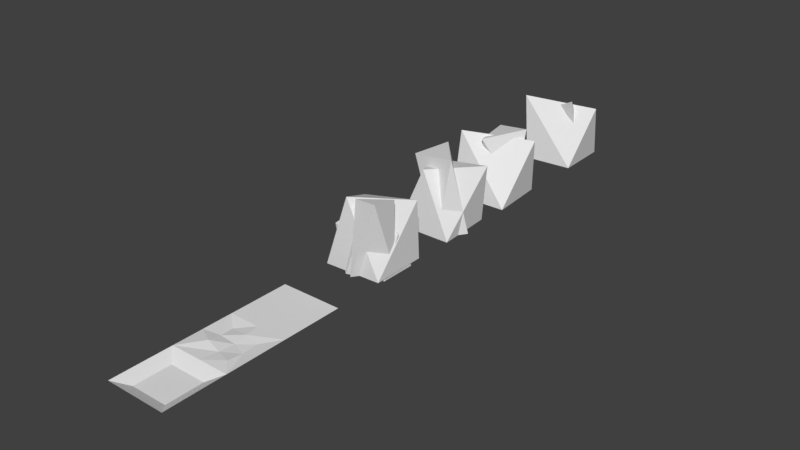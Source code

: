 # Source: world.blend  (saved by Blender 2.77.0; exported with 4.5.12 LTS)
import bpy
from mathutils import Matrix  # noqa: F401  (used for matrix-valued properties, if any)

bpy.ops.wm.read_factory_settings(use_empty=True)
scene = bpy.context.scene
scene.name = 'Scene'

# ---- collections
col_collection_1 = bpy.data.collections.new('Collection 1'); scene.collection.children.link(col_collection_1)
col_collection_2 = bpy.data.collections.new('Collection 2'); scene.collection.children.link(col_collection_2)
col_collection_2.hide_render = True
col_collection_2.hide_viewport = True

# ---- world
world_world = bpy.data.worlds.new('World'); scene.world = world_world
world_world.color = (0.05088, 0.05088, 0.05088)
world_world.use_sun_shadow = False
world_world.sun_shadow_jitter_overblur = 0.0
world_world.cycles.sampling_method = 'MANUAL'

# ---- meshes
me_plane_003 = bpy.data.meshes.new('Plane.003')
me_plane_003.from_pydata([(-0.5, -3.775e-08, 0.5), (0.5, -3.775e-08, 0.5), (-0.5, 3.775e-08, -0.5), (0.5, 3.775e-08, -0.5), (-0.2524, -0.03561, -0.2915), (-0.2089, 0.03246, 0.1591), (0.2971, 0.01165, 0.2987), (0.2815, -0.02074, -0.2156), (0.0, -3.775e-08, 0.5), (0.0, 3.775e-08, -0.5), (0.04836, -0.0082, 0.2163), (0.03115, 0.002582, -0.2571), (-0.5, 0.0, 0.0), (0.5, 0.0, 0.0), (-0.2253, -0.014, -0.06024), (0.2893, -0.02592, 0.04445), (0.06323, -0.02309, -0.04417)], [], [(3, 9, 11, 7), (16, 15, 7, 11), (8, 1, 6, 10), (13, 3, 7, 15), (12, 0, 5, 14), (9, 2, 4, 11), (0, 8, 10, 5), (14, 16, 11, 4), (5, 10, 16, 14), (2, 12, 14, 4), (1, 13, 15, 6), (10, 6, 15, 16)])
me_plane_003.use_remesh_preserve_volume = False
me_plane_003.use_remesh_preserve_attributes = False
me_plane_003.use_mirror_vertex_groups = False
me_plane_003.update()
me_plane_002 = bpy.data.meshes.new('Plane.002')
me_plane_002.from_pydata([(-0.5, -3.775e-08, 0.5), (0.5, -3.775e-08, 0.5), (-0.5, 3.775e-08, -0.5), (0.5, 3.775e-08, -0.5), (-0.3, -0.1, 0.3), (0.3, -0.1, 0.3), (-0.3, -0.1, -0.3), (0.3, -0.1, -0.3)], [], [(4, 5, 7, 6), (3, 2, 6, 7), (0, 1, 5, 4), (1, 3, 7, 5), (2, 0, 4, 6)])
me_plane_002.use_remesh_preserve_volume = False
me_plane_002.use_remesh_preserve_attributes = False
me_plane_002.use_mirror_vertex_groups = False
me_plane_002.update()
me_cube_003 = bpy.data.meshes.new('Cube.003')
me_cube_003.from_pydata([(-0.4309, 0.0002939, 0.4533), (-0.5857, 1.296, 0.1969), (-0.4317, 5.96e-08, -0.4275), (-0.4913, 0.7889, -0.3921), (0.4364, -5.96e-08, 0.4405), (0.2541, 0.9189, 0.3689), (0.4364, 5.96e-08, -0.4275), (0.4247, 0.9713, -0.334), (-0.02342, 0.7844, -0.4665), (0.002353, 5.96e-08, -0.4275), (-0.06799, 1.058, 0.4222), (0.002409, 2.253e-05, 0.4415), (-0.4543, 0.5237, 0.6298), (-0.5089, 0.477, -0.5251), (0.3036, 0.4018, -0.4701), (0.3943, 0.6076, 0.3798), (0.02403, 0.4392, 0.369), (0.0773, 0.4325, -0.531), (-0.5959, 0.7844, 0.1408), (-0.4316, 1.591e-05, 0.007205), (0.4234, 0.9936, 0.001441), (0.4364, 0.0, 0.006514), (-0.1931, 0.9912, -0.02685), (0.6214, 0.4911, -0.01626), (-0.5139, 0.494, 0.01147), (-0.1109, 0.1547, 0.05883), (-0.1324, 1.161, 0.4419), (-0.1109, 0.1547, -0.3946), (-0.3425, 0.8839, 0.01852), (0.3425, 0.1547, 0.05883), (0.1406, 1.133, 0.4126), (0.3425, 0.1547, -0.3946), (0.2227, 0.9388, -0.1088), (-0.01499, 0.7606, -0.0728), (0.1158, 0.1547, -0.3946), (0.03113, 1.194, 0.4319), (0.1158, 0.1547, 0.05883), (-0.08431, 0.6461, 0.0877), (-0.1542, 0.6828, -0.3859), (0.2533, 0.5895, -0.3777), (0.2563, 0.7395, 0.08386), (0.1167, 0.6079, 0.01921), (0.1422, 0.6184, -0.4032), (-0.1887, 0.9689, 0.3151), (-0.1109, 0.1547, -0.1679), (0.2624, 1.053, 0.06298), (0.3425, 0.1547, -0.1679), (0.1602, 1.051, 0.05925), (0.3838, 0.6579, -0.1479), (-0.1555, 0.6726, -0.1395)], [], [(24, 13, 2, 19), (17, 14, 6, 9), (23, 15, 4, 21), (16, 12, 0, 11), (22, 8, 3, 18), (20, 7, 8, 22), (15, 16, 11, 4), (13, 17, 9, 2), (3, 8, 17, 13), (5, 10, 16, 15), (10, 1, 12, 16), (20, 5, 15, 23), (8, 7, 14, 17), (18, 3, 13, 24), (1, 18, 24, 12), (7, 20, 23, 14), (5, 20, 22, 10), (10, 22, 18, 1), (14, 23, 21, 6), (12, 24, 19, 0), (49, 38, 27, 44), (42, 39, 31, 34), (48, 40, 29, 46), (41, 37, 25, 36), (47, 33, 28, 43), (45, 32, 33, 47), (40, 41, 36, 29), (38, 42, 34, 27), (28, 33, 42, 38), (30, 35, 41, 40), (35, 26, 37, 41), (45, 30, 40, 48), (33, 32, 39, 42), (43, 28, 38, 49), (26, 43, 49, 37), (32, 45, 48, 39), (30, 45, 47, 35), (35, 47, 43, 26), (39, 48, 46, 31), (37, 49, 44, 25)])
_k = {(1, 12): 0.35294, (3, 18): 0.35294, (2, 13): 0.35294, (0, 19): 0.35294, (7, 8): 0.35294, (6, 14): 0.35294, (2, 9): 0.35294, (5, 20): 0.35294, (4, 15): 0.35294, (6, 21): 0.35294, (1, 10): 0.35294, (4, 11): 0.35294, (3, 8): 0.35294, (6, 9): 0.35294, (5, 10): 0.35294, (0, 11): 0.35294, (10, 22): 0.35294, (11, 16): 0.35294, (9, 17): 0.35294, (0, 12): 0.35294, (3, 13): 0.35294, (7, 14): 0.35294, (5, 15): 0.35294, (10, 16): 0.35294, (8, 17): 0.35294, (13, 17): 0.35294, (15, 16): 0.35294, (12, 16): 0.35294, (14, 23): 0.35294, (14, 17): 0.35294, (12, 24): 0.35294, (1, 18): 0.35294, (2, 19): 0.35294, (7, 20): 0.35294, (4, 21): 0.35294, (8, 22): 0.35294, (15, 23): 0.35294, (13, 24): 0.35294, (18, 24): 0.35294, (20, 23): 0.35294, (20, 22): 0.35294, (18, 22): 0.35294, (21, 23): 0.35294, (19, 24): 0.35294, (26, 37): 0.35294, (28, 43): 0.35294, (27, 38): 0.35294, (25, 44): 0.35294, (32, 33): 0.35294, (31, 39): 0.35294, (27, 34): 0.35294, (30, 45): 0.35294, (29, 40): 0.35294, (31, 46): 0.35294, (26, 35): 0.35294, (29, 36): 0.35294, (28, 33): 0.35294, (31, 34): 0.35294, (30, 35): 0.35294, (25, 36): 0.35294, (35, 47): 0.35294, (36, 41): 0.35294, (34, 42): 0.35294, (25, 37): 0.35294, (28, 38): 0.35294, (32, 39): 0.35294, (30, 40): 0.35294, (35, 41): 0.35294, (33, 42): 0.35294, (38, 42): 0.35294, (40, 41): 0.35294, (37, 41): 0.35294, (39, 48): 0.35294, (39, 42): 0.35294, (37, 49): 0.35294, (26, 43): 0.35294, (27, 44): 0.35294, (32, 45): 0.35294, (29, 46): 0.35294, (33, 47): 0.35294, (40, 48): 0.35294, (38, 49): 0.35294, (43, 49): 0.35294, (45, 48): 0.35294, (45, 47): 0.35294, (43, 47): 0.35294, (46, 48): 0.35294, (44, 49): 0.35294}
me_cube_003.attributes.new('crease_edge', 'FLOAT', 'EDGE').data.foreach_set('value', [_k.get((min(e.vertices), max(e.vertices)), 0.0) for e in me_cube_003.edges])
me_cube_003.use_remesh_preserve_volume = False
me_cube_003.use_remesh_preserve_attributes = False
me_cube_003.use_mirror_vertex_groups = False
me_cube_003.update()
me_cube_002 = bpy.data.meshes.new('Cube.002')
me_cube_002.from_pydata([(-0.5, -3.775e-08, 0.5), (-0.6774, 1.296, 0.2193), (-0.5, 3.775e-08, -0.5), (-0.5687, 0.7889, -0.4592), (0.5, -3.775e-08, 0.5), (0.29, 0.9189, 0.4174), (0.5, 3.775e-08, -0.5), (0.4865, 0.9713, -0.3923), (-0.02969, 0.7844, -0.5449), (0.0, 3.775e-08, -0.5), (-0.08119, 1.058, 0.4763), (0.0, -3.775e-08, 0.5), (-0.451, 0.5178, 0.4652), (-0.496, 0.4809, -0.5175), (0.3058, 0.4165, -0.4633), (0.3952, 0.5928, 0.3754), (0.02888, 0.4482, 0.3471), (0.08244, 0.4428, -0.5234), (-0.4052, 0.8853, 0.04881), (-0.5, 0.0, 0.0), (0.485, 0.9936, -0.005844), (0.5, 0.0, 0.0), (-0.2252, 0.9912, -0.03844), (0.6193, 0.493, -0.01539), (-0.5021, 0.4951, -0.008899), (-0.1305, 0.1547, 0.06026), (-0.1682, 1.03, 0.3271), (-0.1305, 0.1547, -0.4621), (-0.3867, 1.076, -0.3269), (0.3919, 0.1547, 0.06026), (0.1615, 0.9875, 0.3021), (0.3919, 0.1547, -0.4621), (0.3751, 1.128, -0.3617), (0.03964, 0.9786, -0.4557), (0.1307, 0.1547, -0.4621), (0.03274, 1.042, 0.3571), (0.1307, 0.1547, 0.06026), (-0.09984, 0.6461, 0.09353), (-0.1804, 0.6828, -0.4521), (0.2891, 0.5895, -0.4426), (0.2925, 0.7395, 0.08911), (0.1317, 0.6079, 0.01463), (0.1611, 0.6184, -0.472), (-0.1327, 0.993, 0.0135), (-0.1305, 0.1547, -0.2009), (0.3443, 1.108, -0.07921), (0.3919, 0.1547, -0.2009), (0.1343, 1.094, -0.07606), (0.4394, 0.6579, -0.1778), (-0.1819, 0.6726, -0.1682)], [], [(24, 13, 2, 19), (17, 14, 6, 9), (23, 15, 4, 21), (16, 12, 0, 11), (22, 8, 3, 18), (20, 7, 8, 22), (15, 16, 11, 4), (13, 17, 9, 2), (3, 8, 17, 13), (5, 10, 16, 15), (10, 1, 12, 16), (20, 5, 15, 23), (8, 7, 14, 17), (18, 3, 13, 24), (1, 18, 24, 12), (7, 20, 23, 14), (5, 20, 22, 10), (10, 22, 18, 1), (14, 23, 21, 6), (12, 24, 19, 0), (49, 38, 27, 44), (42, 39, 31, 34), (48, 40, 29, 46), (41, 37, 25, 36), (47, 33, 28, 43), (45, 32, 33, 47), (40, 41, 36, 29), (38, 42, 34, 27), (28, 33, 42, 38), (30, 35, 41, 40), (35, 26, 37, 41), (45, 30, 40, 48), (33, 32, 39, 42), (43, 28, 38, 49), (26, 43, 49, 37), (32, 45, 48, 39), (30, 45, 47, 35), (35, 47, 43, 26), (39, 48, 46, 31), (37, 49, 44, 25)])
_k = {(1, 12): 0.35294, (3, 18): 0.35294, (2, 13): 0.35294, (0, 19): 0.35294, (7, 8): 0.35294, (6, 14): 0.35294, (2, 9): 0.35294, (5, 20): 0.35294, (4, 15): 0.35294, (6, 21): 0.35294, (1, 10): 0.35294, (4, 11): 0.35294, (3, 8): 0.35294, (6, 9): 0.35294, (5, 10): 0.35294, (0, 11): 0.35294, (10, 22): 0.35294, (11, 16): 0.35294, (9, 17): 0.35294, (0, 12): 0.35294, (3, 13): 0.35294, (7, 14): 0.35294, (5, 15): 0.35294, (10, 16): 0.35294, (8, 17): 0.35294, (13, 17): 0.35294, (15, 16): 0.35294, (12, 16): 0.35294, (14, 23): 0.35294, (14, 17): 0.35294, (12, 24): 0.35294, (1, 18): 0.35294, (2, 19): 0.35294, (7, 20): 0.35294, (4, 21): 0.35294, (8, 22): 0.35294, (15, 23): 0.35294, (13, 24): 0.35294, (18, 24): 0.35294, (20, 23): 0.35294, (20, 22): 0.35294, (18, 22): 0.35294, (21, 23): 0.35294, (19, 24): 0.35294, (26, 37): 0.35294, (28, 43): 0.35294, (27, 38): 0.35294, (25, 44): 0.35294, (32, 33): 0.35294, (31, 39): 0.35294, (27, 34): 0.35294, (30, 45): 0.35294, (29, 40): 0.35294, (31, 46): 0.35294, (26, 35): 0.35294, (29, 36): 0.35294, (28, 33): 0.35294, (31, 34): 0.35294, (30, 35): 0.35294, (25, 36): 0.35294, (35, 47): 0.35294, (36, 41): 0.35294, (34, 42): 0.35294, (25, 37): 0.35294, (28, 38): 0.35294, (32, 39): 0.35294, (30, 40): 0.35294, (35, 41): 0.35294, (33, 42): 0.35294, (38, 42): 0.35294, (40, 41): 0.35294, (37, 41): 0.35294, (39, 48): 0.35294, (39, 42): 0.35294, (37, 49): 0.35294, (26, 43): 0.35294, (27, 44): 0.35294, (32, 45): 0.35294, (29, 46): 0.35294, (33, 47): 0.35294, (40, 48): 0.35294, (38, 49): 0.35294, (43, 49): 0.35294, (45, 48): 0.35294, (45, 47): 0.35294, (43, 47): 0.35294, (46, 48): 0.35294, (44, 49): 0.35294}
me_cube_002.attributes.new('crease_edge', 'FLOAT', 'EDGE').data.foreach_set('value', [_k.get((min(e.vertices), max(e.vertices)), 0.0) for e in me_cube_002.edges])
me_cube_002.use_remesh_preserve_volume = False
me_cube_002.use_remesh_preserve_attributes = False
me_cube_002.use_mirror_vertex_groups = False
me_cube_002.update()
me_cube_001 = bpy.data.meshes.new('Cube.001')
me_cube_001.from_pydata([(-0.5, -5.96e-08, 0.5), (-0.3716, 0.9799, 0.4656), (-0.5, 5.96e-08, -0.5), (-0.5855, 0.8838, -0.3734), (0.5, -5.96e-08, 0.5), (0.2917, 0.9177, 0.4183), (0.5, 5.96e-08, -0.5), (0.4865, 0.9713, -0.3923), (-0.03021, 0.7889, -0.541), (0.0, 5.96e-08, -0.5), (0.01363, 0.9934, 0.5234), (0.0, -5.96e-08, 0.5), (-0.4044, 0.4841, 0.4896), (-0.5, 0.5, -0.5), (0.3058, 0.4165, -0.4633), (0.3952, 0.5928, 0.3754), (0.03221, 0.4458, 0.3489), (0.08244, 0.4428, -0.5234), (-0.2901, 0.8372, 0.1074), (-0.5, 0.0, 0.0), (0.4853, 0.9937, -0.005884), (0.5, 0.0, 0.0), (-0.03316, 1.011, -0.03232), (0.6193, 0.493, -0.01539), (-0.5, 0.5, 2.98e-08), (0.2612, -0.00102, 0.4874), (0.2921, 1.217, 0.3893), (-0.5404, -0.00102, 0.05572), (-0.4578, 1.125, 0.1378), (0.5712, -0.00102, 0.04186), (0.4493, 1.164, 0.08765), (-0.2304, -0.00102, -0.3898), (-0.1394, 1.231, -0.3501), (-0.4263, 1.02, -0.1733), (-0.3854, -0.00102, -0.167), (0.4573, 1.232, 0.243), (0.4162, -0.00102, 0.2646), (0.2825, 0.6283, 0.4403), (-0.5404, 0.649, 0.05572), (-0.2612, 0.5405, -0.2874), (0.4389, 0.7697, 0.03478), (0.305, 0.5786, 0.185), (-0.3786, 0.5746, -0.2139), (0.01813, 1.101, 0.2184), (-0.1396, -0.00102, 0.2715), (0.1756, 1.241, -0.1907), (0.1704, -0.00102, -0.174), (0.05717, 1.221, -0.04524), (0.195, 0.6399, -0.2338), (-0.1396, 0.649, 0.2715)], [], [(24, 13, 2, 19), (17, 14, 6, 9), (23, 15, 4, 21), (16, 12, 0, 11), (22, 8, 3, 18), (20, 7, 8, 22), (15, 16, 11, 4), (13, 17, 9, 2), (3, 8, 17, 13), (5, 10, 16, 15), (10, 1, 12, 16), (20, 5, 15, 23), (8, 7, 14, 17), (18, 3, 13, 24), (1, 18, 24, 12), (7, 20, 23, 14), (5, 20, 22, 10), (10, 22, 18, 1), (14, 23, 21, 6), (12, 24, 19, 0), (49, 38, 27, 44), (42, 39, 31, 34), (48, 40, 29, 46), (41, 37, 25, 36), (47, 33, 28, 43), (45, 32, 33, 47), (40, 41, 36, 29), (38, 42, 34, 27), (28, 33, 42, 38), (30, 35, 41, 40), (35, 26, 37, 41), (45, 30, 40, 48), (33, 32, 39, 42), (43, 28, 38, 49), (26, 43, 49, 37), (32, 45, 48, 39), (30, 45, 47, 35), (35, 47, 43, 26), (39, 48, 46, 31), (37, 49, 44, 25)])
_k = {(1, 12): 0.35294, (3, 18): 0.35294, (2, 13): 0.35294, (0, 19): 0.35294, (7, 8): 0.35294, (6, 14): 0.35294, (2, 9): 0.35294, (5, 20): 0.35294, (4, 15): 0.35294, (6, 21): 0.35294, (1, 10): 0.35294, (4, 11): 0.35294, (3, 8): 0.35294, (6, 9): 0.35294, (5, 10): 0.35294, (0, 11): 0.35294, (10, 22): 0.35294, (11, 16): 0.35294, (9, 17): 0.35294, (0, 12): 0.35294, (3, 13): 0.35294, (7, 14): 0.35294, (5, 15): 0.35294, (10, 16): 0.35294, (8, 17): 0.35294, (13, 17): 0.35294, (15, 16): 0.35294, (12, 16): 0.35294, (14, 23): 0.35294, (14, 17): 0.35294, (12, 24): 0.35294, (1, 18): 0.35294, (2, 19): 0.35294, (7, 20): 0.35294, (4, 21): 0.35294, (8, 22): 0.35294, (15, 23): 0.35294, (13, 24): 0.35294, (18, 24): 0.35294, (20, 23): 0.35294, (20, 22): 0.35294, (18, 22): 0.35294, (21, 23): 0.35294, (19, 24): 0.35294, (26, 37): 0.35294, (28, 43): 0.35294, (27, 38): 0.35294, (25, 44): 0.35294, (32, 33): 0.35294, (31, 39): 0.35294, (27, 34): 0.35294, (30, 45): 0.35294, (29, 40): 0.35294, (31, 46): 0.35294, (26, 35): 0.35294, (29, 36): 0.35294, (28, 33): 0.35294, (31, 34): 0.35294, (30, 35): 0.35294, (25, 36): 0.35294, (35, 47): 0.35294, (36, 41): 0.35294, (34, 42): 0.35294, (25, 37): 0.35294, (28, 38): 0.35294, (32, 39): 0.35294, (30, 40): 0.35294, (35, 41): 0.35294, (33, 42): 0.35294, (38, 42): 0.35294, (40, 41): 0.35294, (37, 41): 0.35294, (39, 48): 0.35294, (39, 42): 0.35294, (37, 49): 0.35294, (26, 43): 0.35294, (27, 44): 0.35294, (32, 45): 0.35294, (29, 46): 0.35294, (33, 47): 0.35294, (40, 48): 0.35294, (38, 49): 0.35294, (43, 49): 0.35294, (45, 48): 0.35294, (45, 47): 0.35294, (43, 47): 0.35294, (46, 48): 0.35294, (44, 49): 0.35294}
me_cube_001.attributes.new('crease_edge', 'FLOAT', 'EDGE').data.foreach_set('value', [_k.get((min(e.vertices), max(e.vertices)), 0.0) for e in me_cube_001.edges])
me_cube_001.use_remesh_preserve_volume = False
me_cube_001.use_remesh_preserve_attributes = False
me_cube_001.use_mirror_vertex_groups = False
me_cube_001.update()
me_cube = bpy.data.meshes.new('Cube')
me_cube.from_pydata([(-0.5, -3.775e-08, 0.5), (-0.3791, 0.9917, 0.4661), (-0.5, 3.775e-08, -0.5), (-0.5885, 0.8885, -0.3732), (0.5, -3.775e-08, 0.5), (0.2916, 0.9179, 0.4183), (0.5, 3.775e-08, -0.5), (0.4865, 0.9713, -0.3923), (-0.0306, 0.7895, -0.541), (0.0, 3.775e-08, -0.5), (0.009788, 0.9994, 0.5237), (0.0, -3.775e-08, 0.5), (-0.4044, 0.4841, 0.4896), (-0.5, 0.5, -0.5), (0.3058, 0.4165, -0.4633), (0.3952, 0.5928, 0.3754), (0.03221, 0.4458, 0.3489), (0.08244, 0.4428, -0.5234), (-0.3216, 0.8868, 0.1096), (-0.5, 0.0, 0.0), (0.485, 0.9941, -0.005866), (0.5, 0.0, 0.0), (-0.1876, 1.253, -0.02146), (0.6193, 0.493, -0.01539), (-0.5, 0.5, 2.98e-08), (-0.02538, -0.000465, 0.5618), (0.07244, 1.217, 0.5441), (-0.02538, -0.0004648, 0.03941), (-0.05742, 1.125, 0.1056), (0.497, -0.000465, 0.5618), (0.4019, 1.164, 0.5191), (0.497, -0.0004648, 0.03941), (0.505, 1.231, 0.09565), (0.2223, 1.021, 0.01801), (0.2358, -0.0004648, 0.03941), (0.2731, 1.232, 0.5741), (0.2358, -0.000465, 0.5618), (0.02457, 0.6289, 0.5563), (-0.02538, 0.6495, 0.03941), (0.3955, 0.541, 0.0586), (0.4422, 0.7702, 0.4967), (0.2526, 0.5791, 0.4828), (0.2789, 0.5752, 0.02721), (0.09235, 1.102, 0.3578), (-0.02538, -0.0004648, 0.3006), (0.5136, 1.241, 0.2975), (0.497, -0.0004648, 0.3006), (0.3352, 1.222, 0.2894), (0.5593, 0.6405, 0.2925), (-0.02538, 0.6495, 0.3006)], [], [(24, 13, 2, 19), (17, 14, 6, 9), (23, 15, 4, 21), (16, 12, 0, 11), (22, 8, 3, 18), (20, 7, 8, 22), (15, 16, 11, 4), (13, 17, 9, 2), (3, 8, 17, 13), (5, 10, 16, 15), (10, 1, 12, 16), (20, 5, 15, 23), (8, 7, 14, 17), (18, 3, 13, 24), (1, 18, 24, 12), (7, 20, 23, 14), (5, 20, 22, 10), (10, 22, 18, 1), (14, 23, 21, 6), (12, 24, 19, 0), (49, 38, 27, 44), (42, 39, 31, 34), (48, 40, 29, 46), (41, 37, 25, 36), (47, 33, 28, 43), (45, 32, 33, 47), (40, 41, 36, 29), (38, 42, 34, 27), (28, 33, 42, 38), (30, 35, 41, 40), (35, 26, 37, 41), (45, 30, 40, 48), (33, 32, 39, 42), (43, 28, 38, 49), (26, 43, 49, 37), (32, 45, 48, 39), (30, 45, 47, 35), (35, 47, 43, 26), (39, 48, 46, 31), (37, 49, 44, 25)])
_k = {(1, 12): 0.35294, (3, 18): 0.35294, (2, 13): 0.35294, (0, 19): 0.35294, (7, 8): 0.35294, (6, 14): 0.35294, (2, 9): 0.35294, (5, 20): 0.35294, (4, 15): 0.35294, (6, 21): 0.35294, (1, 10): 0.35294, (4, 11): 0.35294, (3, 8): 0.35294, (6, 9): 0.35294, (5, 10): 0.35294, (0, 11): 0.35294, (10, 22): 0.35294, (11, 16): 0.35294, (9, 17): 0.35294, (0, 12): 0.35294, (3, 13): 0.35294, (7, 14): 0.35294, (5, 15): 0.35294, (10, 16): 0.35294, (8, 17): 0.35294, (13, 17): 0.35294, (15, 16): 0.35294, (12, 16): 0.35294, (14, 23): 0.35294, (14, 17): 0.35294, (12, 24): 0.35294, (1, 18): 0.35294, (2, 19): 0.35294, (7, 20): 0.35294, (4, 21): 0.35294, (8, 22): 0.35294, (15, 23): 0.35294, (13, 24): 0.35294, (18, 24): 0.35294, (20, 23): 0.35294, (20, 22): 0.35294, (18, 22): 0.35294, (21, 23): 0.35294, (19, 24): 0.35294, (26, 37): 0.35294, (28, 43): 0.35294, (27, 38): 0.35294, (25, 44): 0.35294, (32, 33): 0.35294, (31, 39): 0.35294, (27, 34): 0.35294, (30, 45): 0.35294, (29, 40): 0.35294, (31, 46): 0.35294, (26, 35): 0.35294, (29, 36): 0.35294, (28, 33): 0.35294, (31, 34): 0.35294, (30, 35): 0.35294, (25, 36): 0.35294, (35, 47): 0.35294, (36, 41): 0.35294, (34, 42): 0.35294, (25, 37): 0.35294, (28, 38): 0.35294, (32, 39): 0.35294, (30, 40): 0.35294, (35, 41): 0.35294, (33, 42): 0.35294, (38, 42): 0.35294, (40, 41): 0.35294, (37, 41): 0.35294, (39, 48): 0.35294, (39, 42): 0.35294, (37, 49): 0.35294, (26, 43): 0.35294, (27, 44): 0.35294, (32, 45): 0.35294, (29, 46): 0.35294, (33, 47): 0.35294, (40, 48): 0.35294, (38, 49): 0.35294, (43, 49): 0.35294, (45, 48): 0.35294, (45, 47): 0.35294, (43, 47): 0.35294, (46, 48): 0.35294, (44, 49): 0.35294}
me_cube.attributes.new('crease_edge', 'FLOAT', 'EDGE').data.foreach_set('value', [_k.get((min(e.vertices), max(e.vertices)), 0.0) for e in me_cube.edges])
me_cube.use_remesh_preserve_volume = False
me_cube.use_remesh_preserve_attributes = False
me_cube.use_mirror_vertex_groups = False
me_cube.update()
me_plane_001 = bpy.data.meshes.new('Plane.001')
me_plane_001.from_pydata([(0.4561, -0.04827, 0.2966), (-0.1081, -0.04827, 0.48), (-0.4568, -0.04827, 2.755e-08), (-0.1081, -0.04827, -0.48), (0.4561, -0.04827, -0.2966), (0.1095, 0.5787, 0.48), (-0.4547, 0.5787, 0.2966), (-0.4547, 0.5787, -0.2966), (0.1095, 0.5787, -0.48), (0.4583, 0.5787, 6.119e-08), (-0.04642, 0.9662, 9.482e-08)], [], [(0, 4, 9), (1, 0, 5), (2, 1, 6), (3, 2, 7), (4, 3, 8), (0, 9, 5), (1, 5, 6), (2, 6, 7), (3, 7, 8), (4, 8, 9), (5, 9, 10), (6, 5, 10), (7, 6, 10), (8, 7, 10), (9, 8, 10)])
me_plane_001.use_remesh_preserve_volume = False
me_plane_001.use_remesh_preserve_attributes = False
me_plane_001.use_mirror_vertex_groups = False
me_plane_001.update()
me_plane = bpy.data.meshes.new('Plane')
me_plane.from_pydata([(-0.5, -3.775e-08, 0.5), (0.5, -3.775e-08, 0.5), (-0.5, 3.775e-08, -0.5), (0.5, 3.775e-08, -0.5)], [], [(0, 1, 3, 2)])
me_plane.use_remesh_preserve_volume = False
me_plane.use_remesh_preserve_attributes = False
me_plane.use_mirror_vertex_groups = False
me_plane.update()
me_sphere = bpy.data.meshes.new('Sphere')
me_sphere.from_pydata([(-0.4032, 0.08143, 0.2921), (-0.2871, -0.06935, 0.2914), (-0.2804, 0.6131, 0.2219), (-0.2849, 0.3517, 0.2292), (-0.2869, 0.09008, 0.2166), (-0.2133, 0.6207, 0.2506), (-0.1751, 0.3538, 0.2804), (-0.1708, 0.08114, 0.2921), (-0.2804, 0.6145, 0.2665), (-0.2849, 0.3546, 0.3219), (-0.2869, 0.09267, 0.3634), (-0.2777, 0.7247, 0.2252), (-0.3492, 0.6209, 0.2506), (-0.3956, 0.3542, 0.2803), (-0.5634, 0.08084, 0.07573), (-0.4541, -0.06935, 0.1155), (-0.4384, 0.5923, 0.05311), (-0.4352, 0.3454, 0.05777), (-0.4284, 0.08979, 0.04537), (-0.3833, 0.6029, 0.1042), (-0.3487, 0.3492, 0.1444), (-0.3454, 0.08115, 0.1564), (-0.4545, 0.5937, 0.09664), (-0.4678, 0.348, 0.1459), (-0.4794, 0.09207, 0.1832), (-0.4433, 0.6954, 0.05838), (-0.5118, 0.6026, 0.05662), (-0.5564, 0.3487, 0.06759), (-0.1742, 0.0813, 0.2325), (-0.09685, -0.06935, 0.1457), (-0.07815, 0.6215, 0.1673), (-0.1197, 0.3568, 0.1274), (-0.1509, 0.0929, 0.09833), (-0.02164, 0.627, 0.1262), (-0.01591, 0.3559, 0.07165), (-0.0207, 0.08147, 0.05804), (-0.0451, 0.6201, 0.1964), (-0.05038, 0.3538, 0.1883), (-0.04071, 0.09014, 0.1953), (-0.04745, 0.7345, 0.1964), (-0.1111, 0.6268, 0.2278), (-0.1614, 0.3556, 0.2369), (-0.291, 0.081, -0.02063), (-0.2669, -0.06935, 0.09293), (-0.194, 0.5766, 0.08719), (-0.2038, 0.3403, 0.08308), (-0.1934, 0.08922, 0.07811), (-0.2103, 0.5893, 0.1598), (-0.2331, 0.345, 0.2018), (-0.2443, 0.0806, 0.2071), (-0.2408, 0.5785, 0.09678), (-0.2967, 0.3436, 0.1022), (-0.3374, 0.09198, 0.1077), (-0.1971, 0.6738, 0.09162), (-0.238, 0.5897, 0.02465), (-0.2777, 0.3455, -0.01579), (-0.4343, 0.0815, 0.2179), (-0.4669, -0.06935, 0.3294), (-0.4872, 0.6372, 0.3195), (-0.4367, 0.3615, 0.3367), (-0.3976, 0.09304, 0.3492), (-0.5209, 0.6407, 0.3804), (-0.5068, 0.3597, 0.4311), (-0.4983, 0.08167, 0.4412), (-0.5284, 0.6361, 0.3077), (-0.5246, 0.359, 0.3115), (-0.5386, 0.09067, 0.3088), (-0.5242, 0.7569, 0.3072), (-0.4838, 0.6406, 0.251), (-0.4463, 0.3595, 0.2201), (-0.114, 0.08079, 0.2836), (-0.07516, -0.06935, 0.3931), (0.02776, 0.5648, 0.3587), (-0.003235, 0.3355, 0.3688), (-0.003224, 0.08796, 0.3686), (0.01647, 0.5805, 0.4355), (-0.02079, 0.3429, 0.4921), (-0.03897, 0.08076, 0.5035), (-0.01755, 0.5684, 0.3742), (-0.09319, 0.3414, 0.3995), (-0.1423, 0.09279, 0.4161), (0.03806, 0.6585, 0.3555), (-0.02821, 0.5805, 0.3046), (-0.09257, 0.3429, 0.2818), (-0.3108, 0.08012, 0.4302), (-0.4116, -0.06935, 0.4881), (-0.3551, 0.5232, 0.5815), (-0.3732, 0.3224, 0.5544), (-0.3745, 0.08703, 0.5545), (-0.4352, 0.5457, 0.5832), (-0.4995, 0.3332, 0.5585), (-0.5139, 0.08031, 0.5433), (-0.3803, 0.5282, 0.5362), (-0.4206, 0.3289, 0.4692), (-0.4461, 0.09195, 0.4259), (-0.349, 0.6017, 0.5889), (-0.3123, 0.5455, 0.5147), (-0.3038, 0.3329, 0.4494), (-0.1398, 0.08003, 0.5472), (-0.2038, -0.06935, 0.45), (-0.2771, 0.5266, 0.5048), (-0.2621, 0.324, 0.4901), (-0.2672, 0.08762, 0.4911), (-0.2861, 0.5479, 0.4259), (-0.2759, 0.3337, 0.3651), (-0.2657, 0.08033, 0.3517), (-0.2333, 0.5305, 0.4765), (-0.18, 0.3291, 0.4372), (-0.1434, 0.09147, 0.4114), (-0.2771, 0.6058, 0.5079), (-0.2098, 0.5476, 0.5442), (-0.1545, 0.3332, 0.5535), (0.3121, 0.08143, 0.1287), (0.273, -0.06935, 0.238), (0.336, 0.6131, 0.2681), (0.3307, 0.3517, 0.2614), (0.3433, 0.09008, 0.2638), (0.2861, 0.6207, 0.3214), (0.2451, 0.3538, 0.3471), (0.2326, 0.08114, 0.3471), (0.2941, 0.6145, 0.2529), (0.2436, 0.3546, 0.2297), (0.2053, 0.09267, 0.2136), (0.332, 0.7247, 0.2696), (0.3326, 0.6209, 0.1937), (0.3205, 0.3542, 0.1399), (0.5702, 0.08084, 0.05216), (0.4954, -0.06935, 0.1413), (0.5487, 0.5923, 0.1774), (0.5432, 0.3454, 0.1788), (0.5525, 0.08979, 0.1894), (0.4818, 0.6029, 0.2117), (0.4322, 0.3492, 0.2305), (0.4198, 0.08115, 0.2294), (0.5133, 0.5937, 0.1474), (0.4715, 0.348, 0.118), (0.4405, 0.09207, 0.09438), (0.5454, 0.6954, 0.171), (0.5705, 0.6026, 0.1072), (0.5754, 0.3487, 0.06157), (0.2897, 0.0813, 0.3643), (0.3448, -0.06935, 0.4667), (0.3182, 0.6215, 0.4769), (0.3699, 0.3568, 0.4515), (0.4078, 0.0929, 0.4321), (0.3375, 0.627, 0.544), (0.3867, 0.3559, 0.568), (0.4012, 0.08147, 0.5682), (0.2795, 0.6201, 0.498), (0.2889, 0.3538, 0.4957), (0.2791, 0.09014, 0.5025), (0.2803, 0.7345, 0.4958), (0.2725, 0.6268, 0.4252), (0.2812, 0.3556, 0.3748), (0.5676, 0.081, 0.3411), (0.4526, -0.06935, 0.3249), (0.4331, 0.5766, 0.3954), (0.4403, 0.3403, 0.3876), (0.4414, 0.08922, 0.399), (0.3704, 0.5893, 0.3552), (0.3388, 0.345, 0.3194), (0.3376, 0.0806, 0.3071), (0.44, 0.5785, 0.3482), (0.4541, 0.3436, 0.2937), (0.4628, 0.09198, 0.2536), (0.43, 0.6738, 0.3909), (0.5069, 0.5897, 0.3754), (0.5585, 0.3455, 0.3519), (0.3924, 0.0815, 0.1249), (0.2987, -0.06935, 0.0561), (0.315, 0.6372, 0.04046), (0.2816, 0.3615, 0.08199), (0.2565, 0.09304, 0.1145), (0.2694, 0.6407, -0.01204), (0.2169, 0.3597, -0.01616), (0.2044, 0.08167, -0.01164), (0.3402, 0.6361, 0.005738), (0.3353, 0.359, 0.008043), (0.3427, 0.09067, -0.004217), (0.3392, 0.7569, 0.009869), (0.3783, 0.6406, 0.06709), (0.3944, 0.3595, 0.1129), (0.2211, 0.08079, 0.4033), (0.1049, -0.06935, 0.4024), (0.1021, 0.5648, 0.5109), (0.1032, 0.3355, 0.4783), (0.1034, 0.08796, 0.4784), (0.03373, 0.5805, 0.474), (-0.006726, 0.3429, 0.4196), (-0.01121, 0.08076, 0.3987), (0.103, 0.5684, 0.463), (0.1051, 0.3414, 0.3833), (0.1064, 0.09279, 0.3315), (0.1016, 0.6585, 0.5217), (0.172, 0.5805, 0.4768), (0.2155, 0.3429, 0.4241), (0.1507, 0.08012, 0.1683), (0.1308, -0.06935, 0.05376), (0.02368, 0.5232, 0.07497), (0.05526, 0.3224, 0.06723), (0.05565, 0.08703, 0.06593), (0.04941, 0.5457, -0.0009313), (0.09468, 0.3332, -0.05286), (0.1139, 0.08031, -0.06119), (0.07482, 0.5282, 0.06676), (0.1516, 0.3289, 0.05179), (0.201, 0.09195, 0.04262), (0.01466, 0.6017, 0.07812), (0.07177, 0.5455, 0.138), (0.1302, 0.3329, 0.1684), (-0.01774, 0.08003, 0.289), (0.09545, -0.06935, 0.2621), (0.06908, 0.5266, 0.1744), (0.07773, 0.324, 0.1936), (0.07855, 0.08762, 0.1884), (0.1463, 0.5479, 0.193), (0.1999, 0.3337, 0.2234), (0.209, 0.08033, 0.2376), (0.08063, 0.5305, 0.2253), (0.09933, 0.3291, 0.2889), (0.1111, 0.09147, 0.3321), (0.06612, 0.6058, 0.1734), (0.00899, 0.5476, 0.2242), (-0.0187, 0.3332, 0.273), (0.2405, 0.08143, -0.1407), (0.2607, -0.06935, -0.2551), (0.1936, 0.6131, -0.2742), (0.2, 0.3517, -0.2685), (0.1872, 0.09008, -0.2687), (0.2339, 0.6207, -0.335), (0.2701, 0.3538, -0.3672), (0.2824, 0.08114, -0.3693), (0.2375, 0.6145, -0.2661), (0.2912, 0.3546, -0.2518), (0.3316, 0.09267, -0.2423), (0.1974, 0.7247, -0.2763), (0.2094, 0.6209, -0.2014), (0.2303, 0.3542, -0.1503), (-0.001093, 0.08084, -0.02208), (0.05768, -0.06935, -0.1225), (-0.0008465, 0.5923, -0.1492), (0.004302, 0.3454, -0.1514), (-0.006658, 0.08979, -0.1604), (0.05928, 0.6029, -0.1942), (0.1051, 0.3492, -0.221), (0.1175, 0.08115, -0.222), (0.03908, 0.5937, -0.1255), (0.08514, 0.348, -0.1035), (0.1197, 0.09207, -0.0854), (0.003446, 0.6954, -0.1433), (-0.01061, 0.6026, -0.07625), (-0.007837, 0.3487, -0.03047), (0.2232, 0.0813, -0.3767), (0.1517, -0.06935, -0.4684), (0.1763, 0.6215, -0.483), (0.1296, 0.3568, -0.4493), (0.09537, 0.0929, -0.4238), (0.146, 0.627, -0.5459), (0.09342, 0.3559, -0.5614), (0.07918, 0.08147, -0.5591), (0.2109, 0.6201, -0.5102), (0.202, 0.3538, -0.5065), (0.2106, 0.09015, -0.5147), (0.2104, 0.7345, -0.5079), (0.2299, 0.6268, -0.4396), (0.2298, 0.3556, -0.3886), (-0.04686, 0.081, -0.3073), (0.06919, -0.06935, -0.3107), (0.07665, 0.5766, -0.3834), (0.07085, 0.3403, -0.3745), (0.06784, 0.08922, -0.3856), (0.1452, 0.5893, -0.3543), (0.1823, 0.345, -0.3243), (0.1855, 0.0806, -0.3124), (0.07768, 0.5785, -0.3357), (0.07292, 0.3436, -0.2797), (0.07104, 0.09198, -0.2386), (0.08045, 0.6738, -0.3795), (0.00722, 0.5897, -0.3514), (-0.03971, 0.3455, -0.3196), (0.162, 0.0815, -0.1236), (0.2659, -0.06935, -0.07138), (0.2524, 0.6372, -0.05323), (0.2784, 0.3615, -0.09977), (0.2977, 0.09304, -0.136), (0.3062, 0.6407, -0.00911), (0.3587, 0.3597, -0.01384), (0.3702, 0.08167, -0.02037), (0.2333, 0.6361, -0.01478), (0.2378, 0.359, -0.01788), (0.2326, 0.09067, -0.004555), (0.2337, 0.7569, -0.01902), (0.1856, 0.6406, -0.06891), (0.162, 0.3595, -0.1113), (0.2843, 0.08079, -0.4267), (0.399, -0.06935, -0.4452), (0.3836, 0.5648, -0.5527), (0.388, 0.3355, -0.5204), (0.3878, 0.08796, -0.5204), (0.4572, 0.5805, -0.5277), (0.5062, 0.3429, -0.4809), (0.5141, 0.08076, -0.461), (0.3907, 0.5684, -0.5053), (0.402, 0.3414, -0.4264), (0.4095, 0.09279, -0.375), (0.3823, 0.6585, -0.5634), (0.3204, 0.5805, -0.5074), (0.2864, 0.3429, -0.4481), (0.393, 0.08012, -0.2068), (0.4319, -0.06935, -0.09718), (0.5339, 0.5232, -0.136), (0.504, 0.3224, -0.1231), (0.5039, 0.08703, -0.1217), (0.5212, 0.5457, -0.05687), (0.4853, 0.3332, 0.001905), (0.4677, 0.08031, 0.01333), (0.4848, 0.5282, -0.1194), (0.4117, 0.3289, -0.09175), (0.3644, 0.09195, -0.07444), (0.5422, 0.6017, -0.1406), (0.4759, 0.5455, -0.1901), (0.4132, 0.3329, -0.2103), (0.5389, 0.08003, -0.354), (0.4318, -0.06935, -0.3085), (0.4725, 0.5266, -0.2265), (0.4607, 0.324, -0.2439), (0.4608, 0.08762, -0.2387), (0.3933, 0.5479, -0.2318), (0.3353, 0.3337, -0.2528), (0.324, 0.08033, -0.2653), (0.4526, 0.5305, -0.2747), (0.4235, 0.3291, -0.3342), (0.4047, 0.09147, -0.3748), (0.4756, 0.6058, -0.226), (0.5234, 0.5476, -0.2856), (0.5425, 0.3332, -0.3384), (-0.158, 0.08143, -0.223), (-0.267, -0.06935, -0.263), (-0.2976, 0.6131, -0.2003), (-0.2909, 0.3517, -0.2055), (-0.2934, 0.09008, -0.193), (-0.3504, 0.6207, -0.2506), (-0.3758, 0.3538, -0.2919), (-0.3757, 0.08114, -0.3044), (-0.282, 0.6145, -0.242), (-0.2585, 0.3546, -0.2923), (-0.242, 0.09267, -0.3305), (-0.299, 0.7247, -0.2043), (-0.2232, 0.6209, -0.203), (-0.1693, 0.3542, -0.2146), (-0.08375, 0.08084, 0.03579), (-0.1722, -0.06935, -0.03973), (-0.2088, 0.5923, 0.01319), (-0.2101, 0.3454, 0.007722), (-0.2209, 0.08979, 0.01694), (-0.2425, 0.6029, -0.05393), (-0.2609, 0.3492, -0.1037), (-0.2597, 0.08115, -0.1161), (-0.1785, 0.5937, -0.02195), (-0.1487, 0.348, -0.06342), (-0.1248, 0.09207, -0.09428), (-0.2023, 0.6954, 0.009984), (-0.1388, 0.6026, 0.03563), (-0.0932, 0.3487, 0.04095), (-0.3934, 0.0813, -0.2474), (-0.4963, -0.06935, -0.1932), (-0.5062, 0.6215, -0.2199), (-0.4813, 0.3568, -0.168), (-0.4622, 0.0929, -0.1299), (-0.5736, 0.627, -0.2012), (-0.598, 0.3559, -0.1521), (-0.5983, 0.08147, -0.1377), (-0.527, 0.6201, -0.2587), (-0.5249, 0.3538, -0.2494), (-0.5315, 0.09015, -0.2592), (-0.5248, 0.7345, -0.2579), (-0.4541, 0.6268, -0.2651), (-0.4039, 0.3556, -0.256), (-0.3726, 0.081, 0.03065), (-0.3555, -0.06935, -0.08417), (-0.4257, 0.5766, -0.1043), (-0.418, 0.3403, -0.09704), (-0.4295, 0.08922, -0.09603), (-0.385, 0.5893, -0.1666), (-0.349, 0.345, -0.198), (-0.3367, 0.0806, -0.199), (-0.3786, 0.5785, -0.09693), (-0.3243, 0.3436, -0.08239), (-0.2842, 0.09198, -0.07332), (-0.4213, 0.6738, -0.1074), (-0.4064, 0.5897, -0.03033), (-0.3834, 0.3455, 0.02146), (-0.1549, 0.0815, -0.1426), (-0.08531, -0.06935, -0.2357), (-0.06981, 0.6372, -0.2192), (-0.111, 0.3615, -0.253), (-0.1433, 0.09304, -0.2784), (-0.01691, 0.6407, -0.2644), (-0.01234, 0.3597, -0.3169), (-0.01675, 0.08167, -0.3294), (-0.03532, 0.6361, -0.1937), (-0.03758, 0.359, -0.1987), (-0.02538, 0.09067, -0.1912), (-0.03944, 0.7569, -0.1948), (-0.097, 0.6406, -0.1562), (-0.1429, 0.3595, -0.1405), (-0.4319, 0.08079, -0.3163), (-0.4299, -0.06935, -0.4325), (-0.5384, 0.5648, -0.4363), (-0.5058, 0.3355, -0.4349), (-0.5059, 0.08796, -0.4347), (-0.5009, 0.5805, -0.5043), (-0.4462, 0.3429, -0.5443), (-0.4251, 0.08076, -0.5486), (-0.4905, 0.5684, -0.4349), (-0.4108, 0.3414, -0.4322), (-0.359, 0.09279, -0.4305), (-0.5492, 0.6585, -0.4369), (-0.5049, 0.5805, -0.3661), (-0.4526, 0.3429, -0.3221), (-0.1962, 0.08012, -0.3847), (-0.0815, -0.06935, -0.4036), (-0.1018, 0.5232, -0.5109), (-0.0943, 0.3224, -0.4792), (-0.093, 0.08703, -0.4788), (-0.0261, 0.5457, -0.4845), (0.02543, 0.3332, -0.4388), (0.0336, 0.08031, -0.4195), (-0.09401, 0.5282, -0.4597), (-0.07971, 0.3289, -0.3828), (-0.07098, 0.09195, -0.3333), (-0.1048, 0.6017, -0.5199), (-0.1652, 0.5455, -0.4633), (-0.1961, 0.3329, -0.4051), (-0.3154, 0.08003, -0.5542), (-0.2895, -0.06935, -0.4407), (-0.2016, 0.5266, -0.4663), (-0.2209, 0.324, -0.4579), (-0.2157, 0.08762, -0.457), (-0.2209, 0.5479, -0.3893), (-0.2517, 0.3337, -0.336), (-0.266, 0.08033, -0.327), (-0.2526, 0.5305, -0.4552), (-0.3163, 0.3291, -0.4371), (-0.3596, 0.09147, -0.4257), (-0.2006, 0.6058, -0.4693), (-0.2509, 0.5476, -0.5269), (-0.2995, 0.3332, -0.555)], [], [(0, 13, 3, 4), (12, 11, 2), (1, 0, 4), (13, 12, 2, 3), (2, 11, 5), (1, 4, 7), (3, 2, 5, 6), (4, 3, 6, 7), (7, 6, 9, 10), (5, 11, 8), (1, 7, 10), (6, 5, 8, 9), (10, 9, 13, 0), (8, 11, 12), (1, 10, 0), (9, 8, 12, 13), (14, 27, 17, 18), (26, 25, 16), (15, 14, 18), (27, 26, 16, 17), (16, 25, 19), (15, 18, 21), (17, 16, 19, 20), (18, 17, 20, 21), (21, 20, 23, 24), (19, 25, 22), (15, 21, 24), (20, 19, 22, 23), (24, 23, 27, 14), (22, 25, 26), (15, 24, 14), (23, 22, 26, 27), (28, 41, 31, 32), (40, 39, 30), (29, 28, 32), (41, 40, 30, 31), (30, 39, 33), (29, 32, 35), (31, 30, 33, 34), (32, 31, 34, 35), (35, 34, 37, 38), (33, 39, 36), (29, 35, 38), (34, 33, 36, 37), (38, 37, 41, 28), (36, 39, 40), (29, 38, 28), (37, 36, 40, 41), (42, 55, 45, 46), (54, 53, 44), (43, 42, 46), (55, 54, 44, 45), (44, 53, 47), (43, 46, 49), (45, 44, 47, 48), (46, 45, 48, 49), (49, 48, 51, 52), (47, 53, 50), (43, 49, 52), (48, 47, 50, 51), (52, 51, 55, 42), (50, 53, 54), (43, 52, 42), (51, 50, 54, 55), (56, 69, 59, 60), (68, 67, 58), (57, 56, 60), (69, 68, 58, 59), (58, 67, 61), (57, 60, 63), (59, 58, 61, 62), (60, 59, 62, 63), (63, 62, 65, 66), (61, 67, 64), (57, 63, 66), (62, 61, 64, 65), (66, 65, 69, 56), (64, 67, 68), (57, 66, 56), (65, 64, 68, 69), (70, 83, 73, 74), (82, 81, 72), (71, 70, 74), (83, 82, 72, 73), (72, 81, 75), (71, 74, 77), (73, 72, 75, 76), (74, 73, 76, 77), (77, 76, 79, 80), (75, 81, 78), (71, 77, 80), (76, 75, 78, 79), (80, 79, 83, 70), (78, 81, 82), (71, 80, 70), (79, 78, 82, 83), (84, 97, 87, 88), (96, 95, 86), (85, 84, 88), (97, 96, 86, 87), (86, 95, 89), (85, 88, 91), (87, 86, 89, 90), (88, 87, 90, 91), (91, 90, 93, 94), (89, 95, 92), (85, 91, 94), (90, 89, 92, 93), (94, 93, 97, 84), (92, 95, 96), (85, 94, 84), (93, 92, 96, 97), (98, 111, 101, 102), (110, 109, 100), (99, 98, 102), (111, 110, 100, 101), (100, 109, 103), (99, 102, 105), (101, 100, 103, 104), (102, 101, 104, 105), (105, 104, 107, 108), (103, 109, 106), (99, 105, 108), (104, 103, 106, 107), (108, 107, 111, 98), (106, 109, 110), (99, 108, 98), (107, 106, 110, 111), (112, 125, 115, 116), (124, 123, 114), (113, 112, 116), (125, 124, 114, 115), (114, 123, 117), (113, 116, 119), (115, 114, 117, 118), (116, 115, 118, 119), (119, 118, 121, 122), (117, 123, 120), (113, 119, 122), (118, 117, 120, 121), (122, 121, 125, 112), (120, 123, 124), (113, 122, 112), (121, 120, 124, 125), (126, 139, 129, 130), (138, 137, 128), (127, 126, 130), (139, 138, 128, 129), (128, 137, 131), (127, 130, 133), (129, 128, 131, 132), (130, 129, 132, 133), (133, 132, 135, 136), (131, 137, 134), (127, 133, 136), (132, 131, 134, 135), (136, 135, 139, 126), (134, 137, 138), (127, 136, 126), (135, 134, 138, 139), (140, 153, 143, 144), (152, 151, 142), (141, 140, 144), (153, 152, 142, 143), (142, 151, 145), (141, 144, 147), (143, 142, 145, 146), (144, 143, 146, 147), (147, 146, 149, 150), (145, 151, 148), (141, 147, 150), (146, 145, 148, 149), (150, 149, 153, 140), (148, 151, 152), (141, 150, 140), (149, 148, 152, 153), (154, 167, 157, 158), (166, 165, 156), (155, 154, 158), (167, 166, 156, 157), (156, 165, 159), (155, 158, 161), (157, 156, 159, 160), (158, 157, 160, 161), (161, 160, 163, 164), (159, 165, 162), (155, 161, 164), (160, 159, 162, 163), (164, 163, 167, 154), (162, 165, 166), (155, 164, 154), (163, 162, 166, 167), (168, 181, 171, 172), (180, 179, 170), (169, 168, 172), (181, 180, 170, 171), (170, 179, 173), (169, 172, 175), (171, 170, 173, 174), (172, 171, 174, 175), (175, 174, 177, 178), (173, 179, 176), (169, 175, 178), (174, 173, 176, 177), (178, 177, 181, 168), (176, 179, 180), (169, 178, 168), (177, 176, 180, 181), (182, 195, 185, 186), (194, 193, 184), (183, 182, 186), (195, 194, 184, 185), (184, 193, 187), (183, 186, 189), (185, 184, 187, 188), (186, 185, 188, 189), (189, 188, 191, 192), (187, 193, 190), (183, 189, 192), (188, 187, 190, 191), (192, 191, 195, 182), (190, 193, 194), (183, 192, 182), (191, 190, 194, 195), (196, 209, 199, 200), (208, 207, 198), (197, 196, 200), (209, 208, 198, 199), (198, 207, 201), (197, 200, 203), (199, 198, 201, 202), (200, 199, 202, 203), (203, 202, 205, 206), (201, 207, 204), (197, 203, 206), (202, 201, 204, 205), (206, 205, 209, 196), (204, 207, 208), (197, 206, 196), (205, 204, 208, 209), (210, 223, 213, 214), (222, 221, 212), (211, 210, 214), (223, 222, 212, 213), (212, 221, 215), (211, 214, 217), (213, 212, 215, 216), (214, 213, 216, 217), (217, 216, 219, 220), (215, 221, 218), (211, 217, 220), (216, 215, 218, 219), (220, 219, 223, 210), (218, 221, 222), (211, 220, 210), (219, 218, 222, 223), (224, 237, 227, 228), (236, 235, 226), (225, 224, 228), (237, 236, 226, 227), (226, 235, 229), (225, 228, 231), (227, 226, 229, 230), (228, 227, 230, 231), (231, 230, 233, 234), (229, 235, 232), (225, 231, 234), (230, 229, 232, 233), (234, 233, 237, 224), (232, 235, 236), (225, 234, 224), (233, 232, 236, 237), (238, 251, 241, 242), (250, 249, 240), (239, 238, 242), (251, 250, 240, 241), (240, 249, 243), (239, 242, 245), (241, 240, 243, 244), (242, 241, 244, 245), (245, 244, 247, 248), (243, 249, 246), (239, 245, 248), (244, 243, 246, 247), (248, 247, 251, 238), (246, 249, 250), (239, 248, 238), (247, 246, 250, 251), (252, 265, 255, 256), (264, 263, 254), (253, 252, 256), (265, 264, 254, 255), (254, 263, 257), (253, 256, 259), (255, 254, 257, 258), (256, 255, 258, 259), (259, 258, 261, 262), (257, 263, 260), (253, 259, 262), (258, 257, 260, 261), (262, 261, 265, 252), (260, 263, 264), (253, 262, 252), (261, 260, 264, 265), (266, 279, 269, 270), (278, 277, 268), (267, 266, 270), (279, 278, 268, 269), (268, 277, 271), (267, 270, 273), (269, 268, 271, 272), (270, 269, 272, 273), (273, 272, 275, 276), (271, 277, 274), (267, 273, 276), (272, 271, 274, 275), (276, 275, 279, 266), (274, 277, 278), (267, 276, 266), (275, 274, 278, 279), (280, 293, 283, 284), (292, 291, 282), (281, 280, 284), (293, 292, 282, 283), (282, 291, 285), (281, 284, 287), (283, 282, 285, 286), (284, 283, 286, 287), (287, 286, 289, 290), (285, 291, 288), (281, 287, 290), (286, 285, 288, 289), (290, 289, 293, 280), (288, 291, 292), (281, 290, 280), (289, 288, 292, 293), (294, 307, 297, 298), (306, 305, 296), (295, 294, 298), (307, 306, 296, 297), (296, 305, 299), (295, 298, 301), (297, 296, 299, 300), (298, 297, 300, 301), (301, 300, 303, 304), (299, 305, 302), (295, 301, 304), (300, 299, 302, 303), (304, 303, 307, 294), (302, 305, 306), (295, 304, 294), (303, 302, 306, 307), (308, 321, 311, 312), (320, 319, 310), (309, 308, 312), (321, 320, 310, 311), (310, 319, 313), (309, 312, 315), (311, 310, 313, 314), (312, 311, 314, 315), (315, 314, 317, 318), (313, 319, 316), (309, 315, 318), (314, 313, 316, 317), (318, 317, 321, 308), (316, 319, 320), (309, 318, 308), (317, 316, 320, 321), (322, 335, 325, 326), (334, 333, 324), (323, 322, 326), (335, 334, 324, 325), (324, 333, 327), (323, 326, 329), (325, 324, 327, 328), (326, 325, 328, 329), (329, 328, 331, 332), (327, 333, 330), (323, 329, 332), (328, 327, 330, 331), (332, 331, 335, 322), (330, 333, 334), (323, 332, 322), (331, 330, 334, 335), (336, 349, 339, 340), (348, 347, 338), (337, 336, 340), (349, 348, 338, 339), (338, 347, 341), (337, 340, 343), (339, 338, 341, 342), (340, 339, 342, 343), (343, 342, 345, 346), (341, 347, 344), (337, 343, 346), (342, 341, 344, 345), (346, 345, 349, 336), (344, 347, 348), (337, 346, 336), (345, 344, 348, 349), (350, 363, 353, 354), (362, 361, 352), (351, 350, 354), (363, 362, 352, 353), (352, 361, 355), (351, 354, 357), (353, 352, 355, 356), (354, 353, 356, 357), (357, 356, 359, 360), (355, 361, 358), (351, 357, 360), (356, 355, 358, 359), (360, 359, 363, 350), (358, 361, 362), (351, 360, 350), (359, 358, 362, 363), (364, 377, 367, 368), (376, 375, 366), (365, 364, 368), (377, 376, 366, 367), (366, 375, 369), (365, 368, 371), (367, 366, 369, 370), (368, 367, 370, 371), (371, 370, 373, 374), (369, 375, 372), (365, 371, 374), (370, 369, 372, 373), (374, 373, 377, 364), (372, 375, 376), (365, 374, 364), (373, 372, 376, 377), (378, 391, 381, 382), (390, 389, 380), (379, 378, 382), (391, 390, 380, 381), (380, 389, 383), (379, 382, 385), (381, 380, 383, 384), (382, 381, 384, 385), (385, 384, 387, 388), (383, 389, 386), (379, 385, 388), (384, 383, 386, 387), (388, 387, 391, 378), (386, 389, 390), (379, 388, 378), (387, 386, 390, 391), (392, 405, 395, 396), (404, 403, 394), (393, 392, 396), (405, 404, 394, 395), (394, 403, 397), (393, 396, 399), (395, 394, 397, 398), (396, 395, 398, 399), (399, 398, 401, 402), (397, 403, 400), (393, 399, 402), (398, 397, 400, 401), (402, 401, 405, 392), (400, 403, 404), (393, 402, 392), (401, 400, 404, 405), (406, 419, 409, 410), (418, 417, 408), (407, 406, 410), (419, 418, 408, 409), (408, 417, 411), (407, 410, 413), (409, 408, 411, 412), (410, 409, 412, 413), (413, 412, 415, 416), (411, 417, 414), (407, 413, 416), (412, 411, 414, 415), (416, 415, 419, 406), (414, 417, 418), (407, 416, 406), (415, 414, 418, 419), (420, 433, 423, 424), (432, 431, 422), (421, 420, 424), (433, 432, 422, 423), (422, 431, 425), (421, 424, 427), (423, 422, 425, 426), (424, 423, 426, 427), (427, 426, 429, 430), (425, 431, 428), (421, 427, 430), (426, 425, 428, 429), (430, 429, 433, 420), (428, 431, 432), (421, 430, 420), (429, 428, 432, 433), (434, 447, 437, 438), (446, 445, 436), (435, 434, 438), (447, 446, 436, 437), (436, 445, 439), (435, 438, 441), (437, 436, 439, 440), (438, 437, 440, 441), (441, 440, 443, 444), (439, 445, 442), (435, 441, 444), (440, 439, 442, 443), (444, 443, 447, 434), (442, 445, 446), (435, 444, 434), (443, 442, 446, 447)])
me_sphere.use_remesh_preserve_volume = False
me_sphere.use_remesh_preserve_attributes = False
me_sphere.use_mirror_vertex_groups = False
me_sphere.update()

# ---- objects
ob_water = bpy.data.objects.new('water', me_plane_003)
ob_groundsunk = bpy.data.objects.new('groundSunk', me_plane_002)
ob_rock_003 = bpy.data.objects.new('rock.003', me_cube_003)
ob_rock_002 = bpy.data.objects.new('rock.002', me_cube_002)
ob_rock_001 = bpy.data.objects.new('rock.001', me_cube_001)
ob_rock = bpy.data.objects.new('rock', me_cube)
ob_01_solid = bpy.data.objects.new('01-solid', me_plane_001)
ob_00_ground = bpy.data.objects.new('00-ground', me_plane)
ob_grass = bpy.data.objects.new('grass', me_sphere)

# ---- transforms, parenting, visibility, modifiers, constraints
ob_water.location = (0.0, -2.8, 0.0)
ob_water.rotation_euler = (1.571, 2.22e-16, 2.22e-16)
ob_water.lineart.crease_threshold = 0.0
ob_groundsunk.location = (0.0, -3.8, 0.0)
ob_groundsunk.rotation_euler = (1.571, 2.22e-16, 2.22e-16)
ob_groundsunk.lineart.crease_threshold = 0.0
ob_rock_003.location = (0.0, 5.0, 0.0)
ob_rock_003.rotation_euler = (1.571, 2.22e-16, 2.22e-16)
ob_rock_003.lineart.crease_threshold = 0.0
_m = ob_rock_003.modifiers.new('Subsurf', 'SUBSURF')
_m.uv_smooth = 'PRESERVE_CORNERS'
_m.quality = 2
_m.levels = 3
_m.show_only_control_edges = False
_m = ob_rock_003.modifiers.new('Decimate', 'DECIMATE')
_m.ratio = 0.01246
ob_rock_002.location = (0.0, 3.0, 0.0)
ob_rock_002.rotation_euler = (1.571, 2.22e-16, 2.22e-16)
ob_rock_002.lineart.crease_threshold = 0.0
_m = ob_rock_002.modifiers.new('Subsurf', 'SUBSURF')
_m.uv_smooth = 'PRESERVE_CORNERS'
_m.quality = 2
_m.levels = 3
_m.show_only_control_edges = False
_m = ob_rock_002.modifiers.new('Decimate', 'DECIMATE')
_m.ratio = 0.01246
ob_rock_001.location = (0.0, 1.6, 0.0)
ob_rock_001.rotation_euler = (1.571, 2.22e-16, 2.22e-16)
ob_rock_001.lineart.crease_threshold = 0.0
_m = ob_rock_001.modifiers.new('Subsurf', 'SUBSURF')
_m.uv_smooth = 'PRESERVE_CORNERS'
_m.quality = 2
_m.levels = 3
_m.show_only_control_edges = False
_m = ob_rock_001.modifiers.new('Decimate', 'DECIMATE')
_m.ratio = 0.01246
ob_rock.location = (0.0, 0.0, 0.0)
ob_rock.rotation_euler = (1.571, 2.22e-16, 2.22e-16)
ob_rock.lineart.crease_threshold = 0.0
_m = ob_rock.modifiers.new('Subsurf', 'SUBSURF')
_m.uv_smooth = 'PRESERVE_CORNERS'
_m.quality = 2
_m.levels = 3
_m.show_only_control_edges = False
_m = ob_rock.modifiers.new('Decimate', 'DECIMATE')
_m.ratio = 0.01246
ob_01_solid.location = (0.0, 0.0, 0.0)
ob_01_solid.rotation_euler = (1.571, 2.22e-16, 2.22e-16)
ob_01_solid.lineart.crease_threshold = 0.0
ob_00_ground.location = (0.0, -1.8, 0.0)
ob_00_ground.rotation_euler = (1.571, 2.22e-16, 2.22e-16)
ob_00_ground.lineart.crease_threshold = 0.0
ob_grass.location = (0.5, 0.5, 0.0)
ob_grass.rotation_euler = (1.571, 2.22e-16, 2.22e-16)
ob_grass.lineart.crease_threshold = 0.0

# ---- collection membership
col_collection_1.objects.link(ob_water)
col_collection_1.objects.link(ob_groundsunk)
col_collection_1.objects.link(ob_rock_003)
col_collection_1.objects.link(ob_rock_002)
col_collection_1.objects.link(ob_rock_001)
col_collection_1.objects.link(ob_rock)
col_collection_1.objects.link(ob_01_solid)
col_collection_1.objects.link(ob_00_ground)
col_collection_2.objects.link(ob_grass)

# ---- scene / render settings (as saved in the file)
scene.frame_start = 1; scene.frame_end = 250; scene.frame_set(1)
scene.render.engine = 'BLENDER_EEVEE_NEXT'
scene.render.resolution_percentage = 50
scene.render.dither_intensity = 0.0
scene.cycles.use_denoising = False
scene.cycles.samples = 128
scene.cycles.sampling_pattern = 'TABULATED_SOBOL'
scene.cycles.light_sampling_threshold = 0.0
scene.cycles.use_adaptive_sampling = False
scene.cycles.use_light_tree = False
scene.cycles.blur_glossy = 0.0
scene.cycles.sample_clamp_indirect = 0.0
scene.view_settings.view_transform = 'Standard'
bpy.context.view_layer.update()

# ---- added for rendering (the .blend has no active camera and no usable light): camera, sun
cam_auto = bpy.data.cameras.new('AutoCamera')
cam_auto.lens = 50.0
cam_auto.sensor_width = 36.0
cam_auto.clip_end = 1000.0
ob_auto_camera = bpy.data.objects.new('AutoCamera', cam_auto)
scene.collection.objects.link(ob_auto_camera)
ob_auto_camera.location = (9.28035, -10.5439, 7.76696)
ob_auto_camera.rotation_euler = (1.09748, -7.21219e-08, 0.694738)
scene.camera = ob_auto_camera
light_auto_sun = bpy.data.lights.new('AutoSun', 'SUN')
light_auto_sun.energy = 3.0
light_auto_sun.angle = 0.0523599
ob_auto_sun = bpy.data.objects.new('AutoSun', light_auto_sun)
scene.collection.objects.link(ob_auto_sun)
ob_auto_sun.rotation_euler = (0.872665, 0.174533, 0.523599)
bpy.context.view_layer.update()
